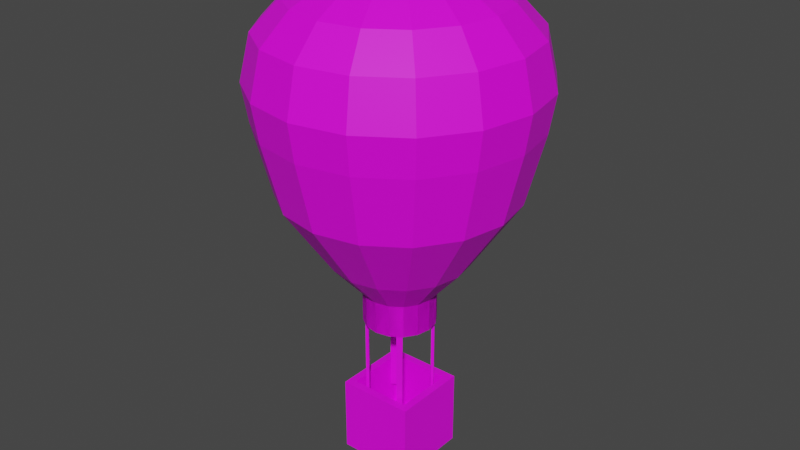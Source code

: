 # Source: mongol.blend  (saved by Blender 3.5.10; exported with 4.5.12 LTS)
import bpy
from mathutils import Matrix  # noqa: F401  (used for matrix-valued properties, if any)

bpy.ops.wm.read_factory_settings(use_empty=True)
scene = bpy.context.scene
scene.name = 'Scene'

# ---- collections
col_collection = bpy.data.collections.new('Collection'); scene.collection.children.link(col_collection)

# ---- images (referenced by path relative to the original .blend; pixels are not part of the script)
import os
ASSET_DIR = os.environ.get("B2B_ASSET_DIR", "")  # directory of the original .blend (textures are referenced by path, not embedded)
HERE = os.path.dirname(os.path.abspath(__file__))  # packed textures are extracted next to this script under _unpacked/

def load_image(name, relpath, width, height, colorspace="sRGB"):
    """Load a texture the original file referenced (path relative to the .blend, or extracted next to this script)."""
    p = next((c for c in (os.path.join(HERE, relpath), os.path.join(ASSET_DIR, relpath)) if relpath and os.path.exists(c)), "")
    if p:
        img = bpy.data.images.load(p, check_existing=True)
        img.name = name
    else:  # same state as the original file: an image datablock whose file is absent (Cycles renders it pink)
        img = bpy.data.images.new(name, width, height)
        img.source = "FILE"
        img.filepath = "//" + (relpath or name)
    img.colorspace_settings.name = colorspace
    return img
img_gradientpalette_png = load_image('gradientPalette.png', 'images/gradientPalette.png', 1024, 1024, 'sRGB')

# ---- materials (node trees are filled in below, after node groups)
mat_material = bpy.data.materials.new('Material')
mat_material.alpha_threshold = 0.0
mat_material.use_transparent_shadow = False
mat_material.roughness = 0.5
mat_material.line_color = (0.0, 0.0, 0.0, 1.0)

# ---- material node trees
mat_material.use_nodes = True; mat_material.node_tree.nodes.clear()
_N = mat_material.node_tree.nodes; _L = mat_material.node_tree.links
n0 = _N.new('ShaderNodeOutputMaterial'); n0.name = 'Material Output'; n0.location = (300, 300)
n1 = _N.new('ShaderNodeBsdfPrincipled'); n1.name = 'Principled BSDF'; n1.location = (10, 300)
n1.distribution = 'GGX'
n1.subsurface_method = 'RANDOM_WALK_SKIN'
n1.inputs[3].default_value = 1.45
n1.inputs[27].default_value = (0.0, 0.0, 0.0, 1.0)
n1.inputs[28].default_value = 1.0
n2 = _N.new('ShaderNodeTexImage'); n2.name = 'Image Texture'; n2.location = (-426, 222)
n2.image = img_gradientpalette_png
_L.new(n1.outputs[0], n0.inputs[0])
_L.new(n2.outputs[0], n1.inputs[0])
n0.is_active_output = True

# ---- world
world_world = bpy.data.worlds.new('World'); scene.world = world_world
world_world.use_nodes = True; world_world.node_tree.nodes.clear()
_N = world_world.node_tree.nodes; _L = world_world.node_tree.links
n0 = _N.new('ShaderNodeOutputWorld'); n0.name = 'World Output'; n0.location = (300, 300)
n1 = _N.new('ShaderNodeBackground'); n1.name = 'Background'; n1.location = (10, 300)
n1.inputs[0].default_value = (0.05088, 0.05088, 0.05088, 1.0)
_L.new(n1.outputs[0], n0.inputs[0])
n0.is_active_output = True
world_world.color = (0.05088, 0.05088, 0.05088)
world_world.use_sun_shadow = False
world_world.sun_shadow_jitter_overblur = 0.0

# ---- meshes
me_cube = bpy.data.meshes.new('Cube')
me_cube.from_pydata([(0.7993, 0.7993, 2.31), (1.0, 1.0, 0.3099), (0.7993, -0.7993, 2.31), (1.0, -1.0, 0.3099), (-0.7993, 0.7993, 2.31), (-1.0, 1.0, 0.3099), (-0.7993, -0.7993, 2.31), (-1.0, -1.0, 0.3099), (1.0, -1.0, 2.31), (-1.0, -1.0, 2.31), (1.0, 1.0, 2.31), (-1.0, 1.0, 2.31), (0.7993, -0.7993, 0.874), (-0.7993, -0.7993, 0.874), (0.7993, 0.7993, 0.874), (-0.7993, 0.7993, 0.874), (0.6571, -0.6571, 4.185), (-0.6571, -0.6571, 4.185), (0.6571, 0.6571, 4.185), (-0.6571, 0.6571, 4.185), (4.062e-08, -0.9293, 4.185), (0.9293, 2.572e-08, 4.185), (-0.9293, -5.552e-08, 4.185), (-4.062e-08, 0.9293, 4.185), (0.0, 0.0, 4.185), (-0.3556, -0.8586, 4.185), (0.8586, -0.3556, 4.185), (-0.8586, 0.3556, 4.185), (0.3556, 0.8586, 4.185), (0.3556, -0.8586, 4.185), (0.8586, 0.3556, 4.185), (-0.8586, -0.3556, 4.185), (-0.3556, 0.8586, 4.185), (0.0, -0.3997, 4.185), (0.0, 0.3997, 4.185), (0.3997, 0.0, 4.185), (-0.3997, 0.0, 4.185), (-0.3997, 0.3997, 4.185), (0.3997, 0.3997, 4.185), (0.3997, -0.3997, 4.185), (-0.3997, -0.3997, 4.185), (-0.3556, -0.8586, 5.038), (-0.6571, -0.6571, 5.038), (0.8586, -0.3556, 5.038), (0.6571, -0.6571, 5.038), (-0.8586, 0.3556, 5.038), (-0.6571, 0.6571, 5.038), (0.3556, 0.8586, 5.038), (0.6571, 0.6571, 5.038), (0.3556, -0.8586, 5.038), (4.062e-08, -0.9293, 5.038), (0.8586, 0.3556, 5.038), (0.9293, 2.572e-08, 5.038), (-0.8586, -0.3556, 5.038), (-0.9293, -5.552e-08, 5.038), (-0.3556, 0.8586, 5.038), (-4.062e-08, 0.9293, 5.038), (0.6756, -1.631, 5.973), (1.248, 1.248, 5.973), (0.6756, 1.631, 5.973), (-1.248, 1.248, 5.973), (-1.631, 0.6756, 5.973), (1.248, -1.248, 5.973), (1.631, -0.6756, 5.973), (-1.248, -1.248, 5.973), (-0.6756, -1.631, 5.973), (-0.3556, -0.8586, 5.038), (-0.6571, -0.6571, 5.038), (0.8586, -0.3556, 5.038), (0.6571, -0.6571, 5.038), (-0.8586, 0.3556, 5.038), (-0.6571, 0.6571, 5.038), (0.3556, 0.8586, 5.038), (0.6571, 0.6571, 5.038), (0.3556, -0.8586, 5.038), (4.062e-08, -0.9293, 5.038), (0.8586, 0.3556, 5.038), (0.9293, 2.572e-08, 5.038), (-0.8586, -0.3556, 5.038), (-0.9293, -5.552e-08, 5.038), (-0.3556, 0.8586, 5.038), (-4.062e-08, 0.9293, 5.038), (1.137, 2.746, 7.745), (1.299e-07, -2.972, 7.745), (1.137, -2.746, 7.745), (2.972, 8.914e-08, 7.745), (2.746, 1.137, 7.745), (-2.972, -1.707e-07, 7.745), (-2.746, -1.137, 7.745), (-1.299e-07, 2.972, 7.745), (-1.137, 2.746, 7.745), (7.717e-08, -1.765, 5.973), (1.631, 0.6756, 5.973), (1.765, 5.1e-08, 5.973), (-1.631, -0.6756, 5.973), (-1.765, -1.033e-07, 5.973), (-0.6756, 1.631, 5.973), (-7.717e-08, 1.765, 5.973), (1.312, -3.167, 9.548), (2.424, 2.424, 9.548), (1.312, 3.167, 9.548), (-2.424, 2.424, 9.548), (-3.167, 1.312, 9.548), (2.424, -2.424, 9.548), (3.167, -1.312, 9.548), (-2.424, -2.424, 9.548), (-1.312, -3.167, 9.548), (2.102, 2.102, 7.745), (-2.746, 1.137, 7.745), (-2.102, 2.102, 7.745), (2.746, -1.137, 7.745), (2.102, -2.102, 7.745), (-1.137, -2.746, 7.745), (-2.102, -2.102, 7.745), (1.513e-07, -3.428, 9.548), (3.167, 1.312, 9.548), (3.428, 1.072e-07, 9.548), (-3.167, -1.312, 9.548), (-3.428, -1.925e-07, 9.548), (-1.312, 3.167, 9.548), (-1.484e-07, 3.428, 9.548), (1.269, 3.064, 11.67), (1.446e-07, -3.317, 11.67), (1.269, -3.064, 11.67), (3.317, 1.011e-07, 11.67), (3.064, 1.269, 11.67), (-3.317, -1.889e-07, 11.67), (-3.064, -1.269, 11.67), (-1.454e-07, 3.317, 11.67), (-1.269, 3.064, 11.67), (-1.372, 3.313, 10.52), (-1.556e-07, 3.585, 10.52), (-3.313, -1.372, 10.52), (-3.585, -2.027e-07, 10.52), (3.313, 1.372, 10.52), (3.585, 1.108e-07, 10.52), (1.372, -3.313, 10.52), (1.578e-07, -3.585, 10.52), (1.372, 3.313, 10.52), (2.535, 2.535, 10.52), (-3.313, 1.372, 10.52), (-2.535, 2.535, 10.52), (3.313, -1.372, 10.52), (2.535, -2.535, 10.52), (-1.372, -3.313, 10.52), (-2.535, -2.535, 10.52), (1.269, -3.064, 11.67), (2.345, 2.345, 11.67), (1.269, 3.064, 11.67), (-2.345, 2.345, 11.67), (-3.064, 1.269, 11.67), (2.345, -2.345, 11.67), (3.064, -1.269, 11.67), (-2.345, -2.345, 11.67), (-1.269, -3.064, 11.67), (2.345, 2.345, 11.67), (-3.064, 1.269, 11.67), (-2.345, 2.345, 11.67), (3.064, -1.269, 11.67), (2.345, -2.345, 11.67), (-1.269, -3.064, 11.67), (-2.345, -2.345, 11.67), (0.9994, 2.413, 12.42), (1.179e-07, -2.612, 12.42), (0.9994, -2.413, 12.42), (2.612, 7.957e-08, 12.42), (2.413, 0.9994, 12.42), (-2.612, -1.487e-07, 12.42), (-2.413, -0.9994, 12.42), (-1.104e-07, 2.612, 12.42), (-0.9994, 2.413, 12.42), (1.446e-07, -3.317, 11.67), (3.064, 1.269, 11.67), (3.317, 1.011e-07, 11.67), (-3.064, -1.269, 11.67), (-3.317, -1.889e-07, 11.67), (-1.269, 3.064, 11.67), (-1.454e-07, 3.317, 11.67), (0.6892, -1.664, 12.88), (1.274, 1.274, 12.88), (0.6892, 1.664, 12.88), (-1.274, 1.274, 12.88), (-1.664, 0.6892, 12.88), (1.274, -1.274, 12.88), (1.664, -0.6892, 12.88), (-1.274, -1.274, 12.88), (-0.6892, -1.664, 12.88), (1.847, 1.847, 12.42), (-2.413, 0.9994, 12.42), (-1.847, 1.847, 12.42), (2.413, -0.9994, 12.42), (1.847, -1.847, 12.42), (-0.9994, -2.413, 12.42), (-1.847, -1.847, 12.42), (0.3538, 0.8542, 13.26), (4.173e-08, -0.9246, 13.26), (0.3538, -0.8542, 13.26), (0.9246, 2.745e-08, 13.26), (0.8542, 0.3538, 13.26), (-0.9246, -5.338e-08, 13.26), (-0.8542, -0.3538, 13.26), (-3.91e-08, 0.9246, 13.26), (-0.3538, 0.8542, 13.26), (8.13e-08, -1.801, 12.88), (1.664, 0.6892, 12.88), (1.801, 4.896e-08, 12.88), (-1.664, -0.6892, 12.88), (-1.801, -1.085e-07, 12.88), (-0.6892, 1.664, 12.88), (-7.616e-08, 1.801, 12.88), (0.6538, 0.6538, 13.26), (-0.8542, 0.3538, 13.26), (-0.6538, 0.6538, 13.26), (0.8542, -0.3538, 13.26), (0.6538, -0.6538, 13.26), (-0.3538, -0.8542, 13.26), (-0.6538, -0.6538, 13.26), (1.318e-09, -0.3976, 13.26), (1.318e-09, 0.3976, 13.26), (1.318e-09, 1.863e-09, 13.26), (0.3976, 1.863e-09, 13.26), (-0.3976, 1.863e-09, 13.26), (-0.3976, 0.3976, 13.26), (0.3976, 0.3976, 13.26), (0.3976, -0.3976, 13.26), (-0.3976, -0.3976, 13.26), (3.107, 1.287, 11.47), (1.287, -3.107, 11.47), (-3.107, -1.287, 11.47), (-1.472e-07, 3.363, 11.47), (-2.378, -2.378, 11.47), (-3.363, -1.913e-07, 11.47), (2.378, -2.378, 11.47), (3.107, -1.287, 11.47), (3.363, 1.027e-07, 11.47), (-3.107, 1.287, 11.47), (-1.287, -3.107, 11.47), (1.468e-07, -3.363, 11.47), (-1.287, 3.107, 11.47), (-2.378, 2.378, 11.47), (2.378, 2.378, 11.47), (1.287, 3.107, 11.47), (2.798, 1.159, 7.968), (1.159, -2.798, 7.968), (-3.029, -1.734e-07, 7.968), (2.142, 2.142, 7.968), (1.159, 2.798, 7.968), (3.029, 9.137e-08, 7.968), (-2.798, 1.159, 7.968), (1.326e-07, -3.029, 7.968), (2.142, -2.142, 7.968), (2.798, -1.159, 7.968), (-2.142, 2.142, 7.968), (-1.322e-07, 3.029, 7.968), (-1.159, 2.798, 7.968), (-1.159, -2.798, 7.968), (-2.798, -1.159, 7.968), (-2.142, -2.142, 7.968), (0.6571, -0.6571, 4.185), (-0.6571, -0.6571, 4.185), (0.6571, 0.6571, 4.185), (-0.6571, 0.6571, 4.185), (4.062e-08, -0.9293, 4.185), (0.9293, 2.572e-08, 4.185), (-0.9293, -5.552e-08, 4.185), (-4.062e-08, 0.9293, 4.185), (-0.3556, -0.8586, 4.185), (0.8586, -0.3556, 4.185), (-0.8586, 0.3556, 4.185), (0.3556, 0.8586, 4.185), (0.3556, -0.8586, 4.185), (0.8586, 0.3556, 4.185), (-0.8586, -0.3556, 4.185), (-0.3556, 0.8586, 4.185), (-0.3556, -0.8586, 5.038), (-0.6571, -0.6571, 5.038), (0.8586, -0.3556, 5.038), (0.6571, -0.6571, 5.038), (-0.8586, 0.3556, 5.038), (-0.6571, 0.6571, 5.038), (0.3556, 0.8586, 5.038), (0.6571, 0.6571, 5.038), (0.3556, -0.8586, 5.038), (4.062e-08, -0.9293, 5.038), (0.8586, 0.3556, 5.038), (0.9293, 2.572e-08, 5.038), (-0.8586, -0.3556, 5.038), (-0.9293, -5.552e-08, 5.038), (-0.3556, 0.8586, 5.038), (-4.062e-08, 0.9293, 5.038)], [], [(4, 6, 13, 15), (3, 8, 9, 7), (7, 9, 11, 5), (5, 1, 3, 7), (1, 10, 8, 3), (5, 11, 10, 1), (2, 6, 9, 8), (0, 2, 8, 10), (6, 4, 11, 9), (4, 0, 10, 11), (14, 15, 13, 12), (6, 2, 12, 13), (0, 4, 15, 14), (2, 0, 14, 12), (40, 25, 17, 31), (39, 29, 20, 33), (38, 35, 24, 34), (37, 36, 22, 27), (34, 24, 36, 37), (23, 34, 37, 32), (32, 37, 27, 19), (30, 21, 35, 38), (18, 30, 38, 28), (28, 38, 34, 23), (26, 16, 29, 39), (21, 26, 39, 35), (35, 39, 33, 24), (33, 20, 25, 40), (24, 33, 40, 36), (36, 40, 31, 22), (50, 49, 74, 75), (53, 42, 67, 78), (48, 47, 72, 73), (51, 48, 73, 76), (46, 45, 70, 71), (49, 44, 69, 74), (44, 43, 68, 69), (47, 56, 81, 72), (42, 41, 66, 67), (56, 55, 80, 81), (45, 54, 79, 70), (54, 53, 78, 79), (43, 52, 77, 68), (52, 51, 76, 77), (41, 50, 75, 66), (55, 46, 71, 80), (17, 25, 41, 42), (28, 23, 56, 47), (16, 26, 43, 44), (29, 16, 44, 49), (19, 27, 45, 46), (30, 18, 48, 51), (18, 28, 47, 48), (31, 17, 42, 53), (20, 29, 49, 50), (32, 19, 46, 55), (25, 20, 50, 41), (21, 30, 51, 52), (26, 21, 52, 43), (22, 31, 53, 54), (27, 22, 54, 45), (23, 32, 55, 56), (81, 80, 96, 97), (70, 79, 95, 61), (79, 78, 94, 95), (68, 77, 93, 63), (77, 76, 92, 93), (66, 75, 91, 65), (80, 71, 60, 96), (75, 74, 57, 91), (78, 67, 64, 94), (73, 72, 59, 58), (76, 73, 58, 92), (71, 70, 61, 60), (74, 69, 62, 57), (69, 68, 63, 62), (72, 81, 97, 59), (67, 66, 65, 64), (65, 91, 83, 112), (91, 57, 84, 83), (96, 60, 109, 90), (93, 92, 86, 85), (94, 64, 113, 88), (95, 94, 88, 87), (92, 58, 107, 86), (64, 65, 112, 113), (97, 96, 90, 89), (57, 62, 111, 84), (62, 63, 110, 111), (59, 97, 89, 82), (60, 61, 108, 109), (61, 95, 87, 108), (58, 59, 82, 107), (63, 93, 85, 110), (244, 256, 117, 118), (242, 245, 99, 115), (247, 242, 115, 116), (243, 250, 103, 98), (249, 243, 98, 114), (246, 253, 120, 100), (248, 244, 118, 102), (245, 246, 100, 99), (251, 247, 116, 104), (252, 248, 102, 101), (255, 249, 114, 106), (250, 251, 104, 103), (254, 252, 101, 119), (253, 254, 119, 120), (257, 255, 106, 105), (256, 257, 105, 117), (116, 115, 134, 135), (104, 116, 135, 142), (118, 117, 132, 133), (106, 114, 137, 144), (119, 101, 141, 130), (105, 106, 144, 145), (120, 119, 130, 131), (117, 105, 145, 132), (103, 104, 142, 143), (115, 99, 139, 134), (101, 102, 140, 141), (98, 103, 143, 136), (99, 100, 138, 139), (100, 120, 131, 138), (114, 98, 136, 137), (102, 118, 133, 140), (228, 230, 161, 127), (237, 227, 123, 122), (226, 240, 155, 125), (234, 226, 125, 124), (227, 232, 159, 123), (231, 228, 127, 126), (241, 229, 128, 121), (229, 238, 129, 128), (230, 236, 160, 161), (235, 231, 126, 156), (232, 233, 158, 159), (233, 234, 124, 158), (239, 235, 156, 157), (236, 237, 122, 160), (238, 239, 157, 129), (240, 241, 121, 155), (124, 125, 172, 173), (121, 128, 177, 148), (122, 123, 146, 171), (156, 126, 175, 150), (155, 121, 148, 147), (158, 124, 173, 152), (160, 122, 171, 154), (157, 156, 150, 149), (129, 157, 149, 176), (159, 158, 152, 151), (127, 161, 153, 174), (128, 129, 176, 177), (161, 160, 154, 153), (125, 155, 147, 172), (126, 127, 174, 175), (123, 159, 151, 146), (152, 173, 165, 190), (173, 172, 166, 165), (154, 171, 163, 192), (175, 174, 168, 167), (176, 149, 189, 170), (153, 154, 192, 193), (177, 176, 170, 169), (174, 153, 193, 168), (151, 152, 190, 191), (172, 147, 187, 166), (149, 150, 188, 189), (146, 151, 191, 164), (147, 148, 162, 187), (148, 177, 169, 162), (150, 175, 167, 188), (171, 146, 164, 163), (169, 170, 208, 209), (193, 192, 186, 185), (168, 193, 185, 206), (167, 168, 206, 207), (166, 187, 179, 204), (165, 166, 204, 205), (164, 191, 183, 178), (163, 164, 178, 203), (162, 169, 209, 180), (188, 167, 207, 182), (187, 162, 180, 179), (190, 165, 205, 184), (189, 188, 182, 181), (192, 163, 203, 186), (191, 190, 184, 183), (170, 189, 181, 208), (179, 180, 194, 210), (180, 209, 201, 194), (182, 207, 199, 211), (203, 178, 196, 195), (184, 205, 197, 213), (205, 204, 198, 197), (186, 203, 195, 215), (207, 206, 200, 199), (208, 181, 212, 202), (185, 186, 215, 216), (209, 208, 202, 201), (206, 185, 216, 200), (183, 184, 213, 214), (204, 179, 210, 198), (181, 182, 211, 212), (178, 183, 214, 196), (225, 200, 216, 215), (224, 217, 195, 196), (223, 218, 219, 220), (222, 211, 199, 221), (218, 222, 221, 219), (201, 202, 222, 218), (202, 212, 211, 222), (198, 223, 220, 197), (210, 194, 223, 198), (194, 201, 218, 223), (213, 224, 196, 214), (197, 220, 224, 213), (220, 219, 217, 224), (217, 225, 215, 195), (219, 221, 225, 217), (221, 199, 200, 225), (139, 138, 241, 240), (130, 141, 239, 238), (144, 137, 237, 236), (141, 140, 235, 239), (142, 135, 234, 233), (143, 142, 233, 232), (140, 133, 231, 235), (145, 144, 236, 230), (131, 130, 238, 229), (138, 131, 229, 241), (133, 132, 228, 231), (136, 143, 232, 227), (135, 134, 226, 234), (134, 139, 240, 226), (137, 136, 227, 237), (132, 145, 230, 228), (88, 113, 257, 256), (113, 112, 255, 257), (89, 90, 254, 253), (90, 109, 252, 254), (111, 110, 251, 250), (112, 83, 249, 255), (109, 108, 248, 252), (110, 85, 247, 251), (107, 82, 246, 245), (108, 87, 244, 248), (82, 89, 253, 246), (83, 84, 243, 249), (84, 111, 250, 243), (85, 86, 242, 247), (86, 107, 245, 242), (87, 88, 256, 244), (259, 266, 274, 275), (269, 265, 289, 280), (258, 267, 276, 277), (270, 258, 277, 282), (261, 268, 278, 279), (271, 260, 281, 284), (260, 269, 280, 281), (272, 259, 275, 286), (262, 270, 282, 283), (273, 261, 279, 288), (266, 262, 283, 274), (263, 271, 284, 285), (267, 263, 285, 276), (264, 272, 286, 287), (268, 264, 287, 278), (265, 273, 288, 289)])
_uv = me_cube.uv_layers.new(name='UVMap')
_uv.uv.foreach_set('vector', [0.7036, 0.4503, 0.7036, 0.4652, 0.7036, 0.4652, 0.7036, 0.4503, 0.6681, 0.4671, 0.6868, 0.4671, 0.6868, 0.4858, 0.6681, 0.4858, 0.6681, 0.411, 0.6868, 0.411, 0.6868, 0.4297, 0.6681, 0.4297, 0.6494, 0.4484, 0.6681, 0.4484, 0.6681, 0.4671, 0.6494, 0.4671, 0.6681, 0.4484, 0.6868, 0.4484, 0.6868, 0.4671, 0.6681, 0.4671, 0.6681, 0.4297, 0.6868, 0.4297, 0.6868, 0.4484, 0.6681, 0.4484, 0.6886, 0.4652, 0.7036, 0.4652, 0.7055, 0.4671, 0.6868, 0.4671, 0.6886, 0.4503, 0.6886, 0.4652, 0.6868, 0.4671, 0.6868, 0.4484, 0.7036, 0.4652, 0.7036, 0.4503, 0.7055, 0.4484, 0.7055, 0.4671, 0.7036, 0.4503, 0.6886, 0.4503, 0.6868, 0.4484, 0.7055, 0.4484, 0.6886, 0.4503, 0.7036, 0.4503, 0.7036, 0.4652, 0.6886, 0.4652, 0.7036, 0.4652, 0.6886, 0.4652, 0.6886, 0.4652, 0.7036, 0.4652, 0.6886, 0.4503, 0.7036, 0.4503, 0.7036, 0.4503, 0.6886, 0.4503, 0.6886, 0.4652, 0.6886, 0.4503, 0.6886, 0.4503, 0.6886, 0.4652, 0.6999, 0.4615, 0.6999, 0.4652, 0.7036, 0.4652, 0.7036, 0.4615, 0.6924, 0.4615, 0.6924, 0.4652, 0.6961, 0.4652, 0.6961, 0.4615, 0.6924, 0.454, 0.6924, 0.4577, 0.6961, 0.4577, 0.6961, 0.454, 0.6999, 0.454, 0.6999, 0.4577, 0.7036, 0.4577, 0.7036, 0.454, 0.6961, 0.454, 0.6961, 0.4577, 0.6999, 0.4577, 0.6999, 0.454, 0.6961, 0.4503, 0.6961, 0.454, 0.6999, 0.454, 0.6999, 0.4503, 0.6999, 0.4503, 0.6999, 0.454, 0.7036, 0.454, 0.7036, 0.4503, 0.6886, 0.454, 0.6886, 0.4577, 0.6924, 0.4577, 0.6924, 0.454, 0.6886, 0.4503, 0.6886, 0.454, 0.6924, 0.454, 0.6924, 0.4503, 0.6924, 0.4503, 0.6924, 0.454, 0.6961, 0.454, 0.6961, 0.4503, 0.6886, 0.4615, 0.6886, 0.4652, 0.6924, 0.4652, 0.6924, 0.4615, 0.6886, 0.4577, 0.6886, 0.4615, 0.6924, 0.4615, 0.6924, 0.4577, 0.6924, 0.4577, 0.6924, 0.4615, 0.6961, 0.4615, 0.6961, 0.4577, 0.6961, 0.4615, 0.6961, 0.4652, 0.6999, 0.4652, 0.6999, 0.4615, 0.6961, 0.4577, 0.6961, 0.4615, 0.6999, 0.4615, 0.6999, 0.4577, 0.6999, 0.4577, 0.6999, 0.4615, 0.7036, 0.4615, 0.7036, 0.4577, 0.6961, 0.4652, 0.6924, 0.4652, 0.6924, 0.4652, 0.6961, 0.4652, 0.0294, 0.9421, 0.0294, 0.9459, 0.0294, 0.9459, 0.0294, 0.9421, 0.6886, 0.4503, 0.6924, 0.4503, 0.6924, 0.4503, 0.6886, 0.4503, 0.05316, 0.9637, 0.05316, 0.9599, 0.05316, 0.9599, 0.05316, 0.9637, 0.7036, 0.4503, 0.7036, 0.454, 0.7036, 0.454, 0.7036, 0.4503, 0.03432, 0.9394, 0.03058, 0.9394, 0.03058, 0.9394, 0.03432, 0.9394, 0.6886, 0.4652, 0.6886, 0.4615, 0.6886, 0.4615, 0.6886, 0.4652, 0.06012, 0.9406, 0.06386, 0.9406, 0.06386, 0.9406, 0.06012, 0.9406, 0.7036, 0.4652, 0.6999, 0.4652, 0.6999, 0.4652, 0.7036, 0.4652, 0.6961, 0.4503, 0.6999, 0.4503, 0.6999, 0.4503, 0.6961, 0.4503, 0.01327, 0.9185, 0.01327, 0.9223, 0.01327, 0.9223, 0.01327, 0.9185, 0.7036, 0.4577, 0.7036, 0.4615, 0.7036, 0.4615, 0.7036, 0.4577, 0.01123, 0.9518, 0.01123, 0.9481, 0.01123, 0.9481, 0.01123, 0.9518, 0.6886, 0.4577, 0.6886, 0.454, 0.6886, 0.454, 0.6886, 0.4577, 0.06115, 0.933, 0.05741, 0.933, 0.05741, 0.933, 0.06115, 0.933, 0.04179, 0.9438, 0.04553, 0.9438, 0.04553, 0.9438, 0.04179, 0.9438, 0.4359, 0.7265, 0.4321, 0.7265, 0.4321, 0.7265, 0.4359, 0.7265, 0.06012, 0.9406, 0.06386, 0.9406, 0.06386, 0.9406, 0.06012, 0.9406, 0.4209, 0.7265, 0.4209, 0.7228, 0.4209, 0.7228, 0.4209, 0.7265, 0.03432, 0.9394, 0.03058, 0.9394, 0.03058, 0.9394, 0.03432, 0.9394, 0.4359, 0.7116, 0.4359, 0.7153, 0.4359, 0.7153, 0.4359, 0.7116, 0.05316, 0.9637, 0.05316, 0.9599, 0.05316, 0.9599, 0.05316, 0.9637, 0.4209, 0.7116, 0.4246, 0.7116, 0.4246, 0.7116, 0.4209, 0.7116, 0.0294, 0.9421, 0.0294, 0.9459, 0.0294, 0.9459, 0.0294, 0.9421, 0.4284, 0.7265, 0.4246, 0.7265, 0.4246, 0.7265, 0.4284, 0.7265, 0.04179, 0.9438, 0.04553, 0.9438, 0.04553, 0.9438, 0.04179, 0.9438, 0.06115, 0.933, 0.05741, 0.933, 0.05741, 0.933, 0.06115, 0.933, 0.4209, 0.719, 0.4209, 0.7153, 0.4209, 0.7153, 0.4209, 0.719, 0.01123, 0.9518, 0.01123, 0.9481, 0.01123, 0.9481, 0.01123, 0.9518, 0.4359, 0.719, 0.4359, 0.7228, 0.4359, 0.7228, 0.4359, 0.719, 0.01327, 0.9185, 0.01327, 0.9223, 0.01327, 0.9223, 0.01327, 0.9185, 0.4284, 0.7116, 0.4321, 0.7116, 0.4321, 0.7116, 0.4284, 0.7116, 0.4284, 0.7116, 0.4321, 0.7116, 0.4321, 0.7116, 0.4284, 0.7116, 0.01327, 0.9185, 0.01327, 0.9223, 0.01327, 0.9223, 0.01327, 0.9185, 0.4359, 0.719, 0.4359, 0.7228, 0.4359, 0.7228, 0.4359, 0.719, 0.01123, 0.9518, 0.01123, 0.9481, 0.01123, 0.9481, 0.01123, 0.9518, 0.4209, 0.719, 0.4209, 0.7153, 0.4209, 0.7153, 0.4209, 0.719, 0.06115, 0.933, 0.05741, 0.933, 0.05741, 0.933, 0.06115, 0.933, 0.04179, 0.9438, 0.04553, 0.9438, 0.04553, 0.9438, 0.04179, 0.9438, 0.4284, 0.7265, 0.4246, 0.7265, 0.4246, 0.7265, 0.4284, 0.7265, 0.0294, 0.9421, 0.0294, 0.9459, 0.0294, 0.9459, 0.0294, 0.9421, 0.4209, 0.7116, 0.4246, 0.7116, 0.4246, 0.7116, 0.4209, 0.7116, 0.05316, 0.9637, 0.05316, 0.9599, 0.05316, 0.9599, 0.05316, 0.9637, 0.4359, 0.7116, 0.4359, 0.7153, 0.4359, 0.7153, 0.4359, 0.7116, 0.03432, 0.9394, 0.03058, 0.9394, 0.03058, 0.9394, 0.03432, 0.9394, 0.4209, 0.7265, 0.4209, 0.7228, 0.4209, 0.7228, 0.4209, 0.7265, 0.06012, 0.9406, 0.06386, 0.9406, 0.06386, 0.9406, 0.06012, 0.9406, 0.4359, 0.7265, 0.4321, 0.7265, 0.4321, 0.7265, 0.4359, 0.7265, 0.06115, 0.933, 0.05741, 0.933, 0.05741, 0.933, 0.06115, 0.933, 0.4284, 0.7265, 0.4246, 0.7265, 0.4246, 0.7265, 0.4284, 0.7265, 0.04179, 0.9438, 0.04553, 0.9438, 0.04553, 0.9438, 0.04179, 0.9438, 0.4209, 0.719, 0.4209, 0.7153, 0.4209, 0.7153, 0.4209, 0.719, 0.0294, 0.9421, 0.0294, 0.9459, 0.0294, 0.9459, 0.0294, 0.9421, 0.4359, 0.719, 0.4359, 0.7228, 0.4359, 0.7228, 0.4359, 0.719, 0.05316, 0.9637, 0.05316, 0.9599, 0.05316, 0.9599, 0.05316, 0.9637, 0.4359, 0.7265, 0.4321, 0.7265, 0.4321, 0.7265, 0.4359, 0.7265, 0.4284, 0.7116, 0.4321, 0.7116, 0.4321, 0.7116, 0.4284, 0.7116, 0.03432, 0.9394, 0.03058, 0.9394, 0.03058, 0.9394, 0.03432, 0.9394, 0.4209, 0.7265, 0.4209, 0.7228, 0.4209, 0.7228, 0.4209, 0.7265, 0.06012, 0.9406, 0.06386, 0.9406, 0.06386, 0.9406, 0.06012, 0.9406, 0.4359, 0.7116, 0.4359, 0.7153, 0.4359, 0.7153, 0.4359, 0.7116, 0.01327, 0.9185, 0.01327, 0.9223, 0.01327, 0.9223, 0.01327, 0.9185, 0.4209, 0.7116, 0.4246, 0.7116, 0.4246, 0.7116, 0.4209, 0.7116, 0.01123, 0.9518, 0.01123, 0.9481, 0.01123, 0.9481, 0.01123, 0.9518, 0.3976, 0.8581, 0.3976, 0.8581, 0.3976, 0.8581, 0.3976, 0.8581, 0.3976, 0.8581, 0.3976, 0.8581, 0.3976, 0.8581, 0.3976, 0.8581, 0.3976, 0.8581, 0.3976, 0.8581, 0.3976, 0.8581, 0.3976, 0.8581, 0.3976, 0.8581, 0.3976, 0.8581, 0.3976, 0.8581, 0.3976, 0.8581, 0.3976, 0.8581, 0.3976, 0.8581, 0.3976, 0.8581, 0.3976, 0.8581, 0.3976, 0.8581, 0.3976, 0.8581, 0.3976, 0.8581, 0.3976, 0.8581, 0.3976, 0.8581, 0.3976, 0.8581, 0.3976, 0.8581, 0.3976, 0.8581, 0.3976, 0.8581, 0.3976, 0.8581, 0.3976, 0.8581, 0.3976, 0.8581, 0.3976, 0.8581, 0.3976, 0.8581, 0.3976, 0.8581, 0.3976, 0.8581, 0.3976, 0.8581, 0.3976, 0.8581, 0.3976, 0.8581, 0.3976, 0.8581, 0.3976, 0.8581, 0.3976, 0.8581, 0.3976, 0.8581, 0.3976, 0.8581, 0.3976, 0.8581, 0.3976, 0.8581, 0.3976, 0.8581, 0.3976, 0.8581, 0.3976, 0.8581, 0.3976, 0.8581, 0.3976, 0.8581, 0.3976, 0.8581, 0.3976, 0.8581, 0.3976, 0.8581, 0.3976, 0.8581, 0.3976, 0.8581, 0.3976, 0.8581, 0.3976, 0.8581, 0.3976, 0.8581, 0.3976, 0.8581, 0.3976, 0.8581, 0.3976, 0.8581, 0.3976, 0.8581, 0.3976, 0.8581, 0.3976, 0.8581, 0.3976, 0.8581, 0.3976, 0.8581, 0.3976, 0.8581, 0.3976, 0.8581, 0.3976, 0.8581, 0.3976, 0.8581, 0.3976, 0.8581, 0.3976, 0.8581, 0.3976, 0.8581, 0.3976, 0.8581, 0.3976, 0.8581, 0.3976, 0.8581, 0.3976, 0.8581, 0.3976, 0.8581, 0.3976, 0.8581, 0.3976, 0.8581, 0.3976, 0.8581, 0.3976, 0.8581, 0.3976, 0.8581, 0.3976, 0.8581, 0.3976, 0.8581, 0.3976, 0.8581, 0.3976, 0.8581, 0.3976, 0.8581, 0.3976, 0.8581, 0.3976, 0.8581, 0.3976, 0.8581, 0.3976, 0.8581, 0.3976, 0.8581, 0.3976, 0.8581, 0.3976, 0.8581, 0.3976, 0.8581, 0.3976, 0.8581, 0.3976, 0.8581, 0.3976, 0.8581, 0.3976, 0.8581, 0.3976, 0.8581, 0.3976, 0.8581, 0.3976, 0.8581, 0.3976, 0.8581, 0.3976, 0.8581, 0.3976, 0.8581, 0.3976, 0.8581, 0.3976, 0.8581, 0.3976, 0.8581, 0.3976, 0.8581, 0.3976, 0.8581, 0.3976, 0.8581, 0.3976, 0.8581, 0.3976, 0.8581, 0.3976, 0.8581, 0.3976, 0.8581, 0.3976, 0.8581, 0.3976, 0.8581, 0.3976, 0.8581, 0.3976, 0.8581, 0.3976, 0.8581, 0.3976, 0.8581, 0.3976, 0.8581, 0.3976, 0.8581, 0.3976, 0.8581, 0.3976, 0.8581, 0.3976, 0.8581, 0.04432, 0.5432, 0.04432, 0.5432, 0.04432, 0.5432, 0.04432, 0.5432, 0.04432, 0.5432, 0.04432, 0.5432, 0.04432, 0.5432, 0.04432, 0.5432, 0.04432, 0.5432, 0.04432, 0.5432, 0.04432, 0.5432, 0.04432, 0.5432, 0.04432, 0.5432, 0.04432, 0.5432, 0.04432, 0.5432, 0.04432, 0.5432, 0.04432, 0.5432, 0.04432, 0.5432, 0.04432, 0.5432, 0.04432, 0.5432, 0.04432, 0.5432, 0.04432, 0.5432, 0.04432, 0.5432, 0.04432, 0.5432, 0.04432, 0.5432, 0.04432, 0.5432, 0.04432, 0.5432, 0.04432, 0.5432, 0.04432, 0.5432, 0.04432, 0.5432, 0.04432, 0.5432, 0.04432, 0.5432, 0.04432, 0.5432, 0.04432, 0.5432, 0.04432, 0.5432, 0.04432, 0.5432, 0.04432, 0.5432, 0.04432, 0.5432, 0.04432, 0.5432, 0.04432, 0.5432, 0.04432, 0.5432, 0.04432, 0.5432, 0.04432, 0.5432, 0.04432, 0.5432, 0.04432, 0.5432, 0.04432, 0.5432, 0.04432, 0.5432, 0.04432, 0.5432, 0.04432, 0.5432, 0.04432, 0.5432, 0.04432, 0.5432, 0.04432, 0.5432, 0.04432, 0.5432, 0.04432, 0.5432, 0.04432, 0.5432, 0.04432, 0.5432, 0.04432, 0.5432, 0.04432, 0.5432, 0.04432, 0.5432, 0.04432, 0.5432, 0.04432, 0.5432, 0.04432, 0.5432, 0.04432, 0.5432, 0.04432, 0.5432, 0.6886, 0.4577, 0.6886, 0.454, 0.6886, 0.454, 0.6886, 0.4577, 0.06012, 0.9406, 0.06386, 0.9406, 0.06386, 0.9406, 0.06012, 0.9406, 0.6961, 0.4652, 0.6924, 0.4652, 0.6924, 0.4652, 0.6961, 0.4652, 0.01327, 0.9185, 0.01327, 0.9223, 0.01327, 0.9223, 0.01327, 0.9185, 0.6886, 0.4503, 0.6924, 0.4503, 0.6924, 0.4503, 0.6886, 0.4503, 0.01123, 0.9518, 0.01123, 0.9481, 0.01123, 0.9481, 0.01123, 0.9518, 0.06115, 0.933, 0.05741, 0.933, 0.05741, 0.933, 0.06115, 0.933, 0.7036, 0.4503, 0.7036, 0.454, 0.7036, 0.454, 0.7036, 0.4503, 0.04179, 0.9438, 0.04553, 0.9438, 0.04553, 0.9438, 0.04179, 0.9438, 0.6886, 0.4652, 0.6886, 0.4615, 0.6886, 0.4615, 0.6886, 0.4652, 0.0294, 0.9421, 0.0294, 0.9459, 0.0294, 0.9459, 0.0294, 0.9421, 0.6961, 0.4503, 0.6999, 0.4503, 0.6999, 0.4503, 0.6961, 0.4503, 0.7036, 0.4652, 0.6999, 0.4652, 0.6999, 0.4652, 0.7036, 0.4652, 0.05316, 0.9637, 0.05316, 0.9599, 0.05316, 0.9599, 0.05316, 0.9637, 0.7036, 0.4577, 0.7036, 0.4615, 0.7036, 0.4615, 0.7036, 0.4577, 0.03432, 0.9394, 0.03058, 0.9394, 0.03058, 0.9394, 0.03432, 0.9394, 0.01123, 0.9518, 0.01123, 0.9481, 0.01123, 0.9481, 0.01123, 0.9518, 0.4209, 0.719, 0.4209, 0.7153, 0.4209, 0.7153, 0.4209, 0.719, 0.06115, 0.933, 0.05741, 0.933, 0.05741, 0.933, 0.06115, 0.933, 0.4359, 0.719, 0.4359, 0.7228, 0.4359, 0.7228, 0.4359, 0.719, 0.04179, 0.9438, 0.04553, 0.9438, 0.04553, 0.9438, 0.04179, 0.9438, 0.4359, 0.7265, 0.4321, 0.7265, 0.4321, 0.7265, 0.4359, 0.7265, 0.4284, 0.7116, 0.4321, 0.7116, 0.4321, 0.7116, 0.4284, 0.7116, 0.0294, 0.9421, 0.0294, 0.9459, 0.0294, 0.9459, 0.0294, 0.9421, 0.4209, 0.7265, 0.4209, 0.7228, 0.4209, 0.7228, 0.4209, 0.7265, 0.05316, 0.9637, 0.05316, 0.9599, 0.05316, 0.9599, 0.05316, 0.9637, 0.4359, 0.7116, 0.4359, 0.7153, 0.4359, 0.7153, 0.4359, 0.7116, 0.03432, 0.9394, 0.03058, 0.9394, 0.03058, 0.9394, 0.03432, 0.9394, 0.4209, 0.7116, 0.4246, 0.7116, 0.4246, 0.7116, 0.4209, 0.7116, 0.06012, 0.9406, 0.06386, 0.9406, 0.06386, 0.9406, 0.06012, 0.9406, 0.01327, 0.9185, 0.01327, 0.9223, 0.01327, 0.9223, 0.01327, 0.9185, 0.4284, 0.7265, 0.4246, 0.7265, 0.4246, 0.7265, 0.4284, 0.7265, 0.4284, 0.7116, 0.4321, 0.7116, 0.4321, 0.7116, 0.4284, 0.7116, 0.4359, 0.7265, 0.4321, 0.7265, 0.4321, 0.7265, 0.4359, 0.7265, 0.0294, 0.9421, 0.0294, 0.9459, 0.0294, 0.9459, 0.0294, 0.9421, 0.4359, 0.719, 0.4359, 0.7228, 0.4359, 0.7228, 0.4359, 0.719, 0.05316, 0.9637, 0.05316, 0.9599, 0.05316, 0.9599, 0.05316, 0.9637, 0.4209, 0.719, 0.4209, 0.7153, 0.4209, 0.7153, 0.4209, 0.719, 0.03432, 0.9394, 0.03058, 0.9394, 0.03058, 0.9394, 0.03432, 0.9394, 0.4284, 0.7265, 0.4246, 0.7265, 0.4246, 0.7265, 0.4284, 0.7265, 0.06012, 0.9406, 0.06386, 0.9406, 0.06386, 0.9406, 0.06012, 0.9406, 0.01327, 0.9185, 0.01327, 0.9223, 0.01327, 0.9223, 0.01327, 0.9185, 0.4209, 0.7116, 0.4246, 0.7116, 0.4246, 0.7116, 0.4209, 0.7116, 0.01123, 0.9518, 0.01123, 0.9481, 0.01123, 0.9481, 0.01123, 0.9518, 0.4359, 0.7116, 0.4359, 0.7153, 0.4359, 0.7153, 0.4359, 0.7116, 0.06115, 0.933, 0.05741, 0.933, 0.05741, 0.933, 0.06115, 0.933, 0.4209, 0.7265, 0.4209, 0.7228, 0.4209, 0.7228, 0.4209, 0.7265, 0.04179, 0.9438, 0.04553, 0.9438, 0.04553, 0.9438, 0.04179, 0.9438, 0.4209, 0.7116, 0.4246, 0.7116, 0.4246, 0.7116, 0.4209, 0.7116, 0.06012, 0.9406, 0.06386, 0.9406, 0.06386, 0.9406, 0.06012, 0.9406, 0.01327, 0.9185, 0.01327, 0.9223, 0.01327, 0.9223, 0.01327, 0.9185, 0.4284, 0.7265, 0.4246, 0.7265, 0.4246, 0.7265, 0.4284, 0.7265, 0.01123, 0.9518, 0.01123, 0.9481, 0.01123, 0.9481, 0.01123, 0.9518, 0.4209, 0.719, 0.4209, 0.7153, 0.4209, 0.7153, 0.4209, 0.719, 0.06115, 0.933, 0.05741, 0.933, 0.05741, 0.933, 0.06115, 0.933, 0.4359, 0.719, 0.4359, 0.7228, 0.4359, 0.7228, 0.4359, 0.719, 0.04179, 0.9438, 0.04553, 0.9438, 0.04553, 0.9438, 0.04179, 0.9438, 0.4359, 0.7265, 0.4321, 0.7265, 0.4321, 0.7265, 0.4359, 0.7265, 0.4284, 0.7116, 0.4321, 0.7116, 0.4321, 0.7116, 0.4284, 0.7116, 0.0294, 0.9421, 0.0294, 0.9459, 0.0294, 0.9459, 0.0294, 0.9421, 0.4209, 0.7265, 0.4209, 0.7228, 0.4209, 0.7228, 0.4209, 0.7265, 0.05316, 0.9637, 0.05316, 0.9599, 0.05316, 0.9599, 0.05316, 0.9637, 0.4359, 0.7116, 0.4359, 0.7153, 0.4359, 0.7153, 0.4359, 0.7116, 0.03432, 0.9394, 0.03058, 0.9394, 0.03058, 0.9394, 0.03432, 0.9394, 0.6999, 0.4615, 0.7036, 0.4615, 0.7036, 0.4652, 0.6999, 0.4652, 0.6924, 0.4615, 0.6961, 0.4615, 0.6961, 0.4652, 0.6924, 0.4652, 0.6924, 0.454, 0.6961, 0.454, 0.6961, 0.4577, 0.6924, 0.4577, 0.6999, 0.454, 0.7036, 0.454, 0.7036, 0.4577, 0.6999, 0.4577, 0.6961, 0.454, 0.6999, 0.454, 0.6999, 0.4577, 0.6961, 0.4577, 0.6961, 0.4503, 0.6999, 0.4503, 0.6999, 0.454, 0.6961, 0.454, 0.6999, 0.4503, 0.7036, 0.4503, 0.7036, 0.454, 0.6999, 0.454, 0.6886, 0.454, 0.6924, 0.454, 0.6924, 0.4577, 0.6886, 0.4577, 0.6886, 0.4503, 0.6924, 0.4503, 0.6924, 0.454, 0.6886, 0.454, 0.6924, 0.4503, 0.6961, 0.4503, 0.6961, 0.454, 0.6924, 0.454, 0.6886, 0.4615, 0.6924, 0.4615, 0.6924, 0.4652, 0.6886, 0.4652, 0.6886, 0.4577, 0.6924, 0.4577, 0.6924, 0.4615, 0.6886, 0.4615, 0.6924, 0.4577, 0.6961, 0.4577, 0.6961, 0.4615, 0.6924, 0.4615, 0.6961, 0.4615, 0.6999, 0.4615, 0.6999, 0.4652, 0.6961, 0.4652, 0.6961, 0.4577, 0.6999, 0.4577, 0.6999, 0.4615, 0.6961, 0.4615, 0.6999, 0.4577, 0.7036, 0.4577, 0.7036, 0.4615, 0.6999, 0.4615, 0.3976, 0.8581, 0.3976, 0.8581, 0.3976, 0.8581, 0.3976, 0.8581, 0.3976, 0.8581, 0.3976, 0.8581, 0.3976, 0.8581, 0.3976, 0.8581, 0.3976, 0.8581, 0.3976, 0.8581, 0.3976, 0.8581, 0.3976, 0.8581, 0.3976, 0.8581, 0.3976, 0.8581, 0.3976, 0.8581, 0.3976, 0.8581, 0.3976, 0.8581, 0.3976, 0.8581, 0.3976, 0.8581, 0.3976, 0.8581, 0.3976, 0.8581, 0.3976, 0.8581, 0.3976, 0.8581, 0.3976, 0.8581, 0.3976, 0.8581, 0.3976, 0.8581, 0.3976, 0.8581, 0.3976, 0.8581, 0.3976, 0.8581, 0.3976, 0.8581, 0.3976, 0.8581, 0.3976, 0.8581, 0.3976, 0.8581, 0.3976, 0.8581, 0.3976, 0.8581, 0.3976, 0.8581, 0.3976, 0.8581, 0.3976, 0.8581, 0.3976, 0.8581, 0.3976, 0.8581, 0.3976, 0.8581, 0.3976, 0.8581, 0.3976, 0.8581, 0.3976, 0.8581, 0.3976, 0.8581, 0.3976, 0.8581, 0.3976, 0.8581, 0.3976, 0.8581, 0.3976, 0.8581, 0.3976, 0.8581, 0.3976, 0.8581, 0.3976, 0.8581, 0.3976, 0.8581, 0.3976, 0.8581, 0.3976, 0.8581, 0.3976, 0.8581, 0.3976, 0.8581, 0.3976, 0.8581, 0.3976, 0.8581, 0.3976, 0.8581, 0.3976, 0.8581, 0.3976, 0.8581, 0.3976, 0.8581, 0.3976, 0.8581, 0.04432, 0.5432, 0.04432, 0.5432, 0.04432, 0.5432, 0.04432, 0.5432, 0.04432, 0.5432, 0.04432, 0.5432, 0.04432, 0.5432, 0.04432, 0.5432, 0.04432, 0.5432, 0.04432, 0.5432, 0.04432, 0.5432, 0.04432, 0.5432, 0.04432, 0.5432, 0.04432, 0.5432, 0.04432, 0.5432, 0.04432, 0.5432, 0.04432, 0.5432, 0.04432, 0.5432, 0.04432, 0.5432, 0.04432, 0.5432, 0.04432, 0.5432, 0.04432, 0.5432, 0.04432, 0.5432, 0.04432, 0.5432, 0.04432, 0.5432, 0.04432, 0.5432, 0.04432, 0.5432, 0.04432, 0.5432, 0.04432, 0.5432, 0.04432, 0.5432, 0.04432, 0.5432, 0.04432, 0.5432, 0.04432, 0.5432, 0.04432, 0.5432, 0.04432, 0.5432, 0.04432, 0.5432, 0.04432, 0.5432, 0.04432, 0.5432, 0.04432, 0.5432, 0.04432, 0.5432, 0.04432, 0.5432, 0.04432, 0.5432, 0.04432, 0.5432, 0.04432, 0.5432, 0.04432, 0.5432, 0.04432, 0.5432, 0.04432, 0.5432, 0.04432, 0.5432, 0.04432, 0.5432, 0.04432, 0.5432, 0.04432, 0.5432, 0.04432, 0.5432, 0.04432, 0.5432, 0.04432, 0.5432, 0.04432, 0.5432, 0.04432, 0.5432, 0.04432, 0.5432, 0.04432, 0.5432, 0.04432, 0.5432, 0.04432, 0.5432, 0.04432, 0.5432, 0.04432, 0.5432, 0.04432, 0.5432, 0.04432, 0.5432, 0.4359, 0.7265, 0.4321, 0.7265, 0.4321, 0.7265, 0.4359, 0.7265, 0.06012, 0.9406, 0.06386, 0.9406, 0.06386, 0.9406, 0.06012, 0.9406, 0.4209, 0.7265, 0.4209, 0.7228, 0.4209, 0.7228, 0.4209, 0.7265, 0.03432, 0.9394, 0.03058, 0.9394, 0.03058, 0.9394, 0.03432, 0.9394, 0.4359, 0.7116, 0.4359, 0.7153, 0.4359, 0.7153, 0.4359, 0.7116, 0.05316, 0.9637, 0.05316, 0.9599, 0.05316, 0.9599, 0.05316, 0.9637, 0.4209, 0.7116, 0.4246, 0.7116, 0.4246, 0.7116, 0.4209, 0.7116, 0.0294, 0.9421, 0.0294, 0.9459, 0.0294, 0.9459, 0.0294, 0.9421, 0.4284, 0.7265, 0.4246, 0.7265, 0.4246, 0.7265, 0.4284, 0.7265, 0.04179, 0.9438, 0.04553, 0.9438, 0.04553, 0.9438, 0.04179, 0.9438, 0.06115, 0.933, 0.05741, 0.933, 0.05741, 0.933, 0.06115, 0.933, 0.4209, 0.719, 0.4209, 0.7153, 0.4209, 0.7153, 0.4209, 0.719, 0.01123, 0.9518, 0.01123, 0.9481, 0.01123, 0.9481, 0.01123, 0.9518, 0.4359, 0.719, 0.4359, 0.7228, 0.4359, 0.7228, 0.4359, 0.719, 0.01327, 0.9185, 0.01327, 0.9223, 0.01327, 0.9223, 0.01327, 0.9185, 0.4284, 0.7116, 0.4321, 0.7116, 0.4321, 0.7116, 0.4284, 0.7116])
me_cube.materials.append(mat_material)
me_cube.use_mirror_vertex_groups = False
me_cube.update()
me_cube_001 = bpy.data.meshes.new('Cube.001')
me_cube_001.from_pydata([(-0.5764, 0.5449, 2.26), (-0.7033, 0.4601, 2.26), (-0.6254, -0.462, 2.26), (-0.5406, -0.5889, 2.26), (0.672, 0.4238, 2.26), (0.5872, 0.5507, 2.26), (0.4542, -0.6742, 2.26), (0.581, -0.5894, 2.26), (0.4542, -0.6742, 2.26), (0.581, -0.5894, 2.26), (0.581, -0.5894, 4.954), (0.4542, -0.6742, 4.954), (0.672, 0.4238, 2.26), (0.5872, 0.5507, 2.26), (0.5872, 0.5507, 4.954), (0.672, 0.4238, 4.954), (-0.6254, -0.462, 2.26), (-0.5406, -0.5889, 2.26), (-0.5406, -0.5889, 4.954), (-0.6254, -0.462, 4.954), (-0.5764, 0.5449, 2.26), (-0.7033, 0.4601, 2.26), (-0.7033, 0.4601, 4.954), (-0.5764, 0.5449, 4.954), (0.4542, -0.6742, 4.954), (0.581, -0.5894, 4.954), (0.672, 0.4238, 4.954), (0.5872, 0.5507, 4.954), (-0.6254, -0.462, 4.954), (-0.5406, -0.5889, 4.954), (-0.5764, 0.5449, 4.954), (-0.7033, 0.4601, 4.954), (-0.7033, 0.4601, 4.954), (-0.7033, 0.4601, 1.597), (-0.5764, 0.5449, 4.954), (-0.5764, 0.5449, 1.597), (-0.5406, -0.5889, 4.954), (-0.5406, -0.5889, 1.179), (-0.6254, -0.462, 4.954), (-0.6254, -0.462, 1.179), (0.5872, 0.5507, 1.218), (0.5872, 0.5507, 4.954), (0.672, 0.4238, 4.954), (0.672, 0.4238, 1.218), (0.581, -0.5894, 4.954), (0.581, -0.5894, 2.26), (0.4542, -0.6742, 4.954), (0.4542, -0.6742, 2.26), (-0.7445, 0.5217, 4.954), (-0.7445, 0.5217, 1.597), (-0.6176, 0.6065, 4.954), (-0.6176, 0.6065, 1.597), (-0.6022, -0.63, 4.954), (-0.6022, -0.63, 1.179), (-0.687, -0.5032, 4.954), (-0.687, -0.5032, 1.179), (0.6488, 0.5919, 1.218), (0.6488, 0.5919, 4.954), (0.7336, 0.465, 4.954), (0.7336, 0.465, 1.218), (0.6222, -0.651, 4.954), (0.6222, -0.651, 2.26), (0.4953, -0.7358, 4.954), (0.4953, -0.7358, 2.26), (0.581, -0.5894, 1.168), (0.4542, -0.6742, 1.168), (0.6222, -0.651, 1.168), (0.4953, -0.7358, 1.168)], [], [(8, 11, 10, 9), (12, 15, 14, 13), (16, 19, 18, 17), (20, 23, 22, 21), (12, 13, 5, 4), (8, 9, 7, 6), (13, 14, 27, 5), (15, 12, 4, 26), (22, 23, 30, 31), (18, 19, 28, 29), (14, 15, 26, 27), (10, 11, 24, 25), (17, 18, 29, 3), (19, 16, 2, 28), (6, 7, 45, 47), (4, 5, 40, 43), (2, 3, 37, 39), (0, 1, 33, 35), (16, 17, 3, 2), (20, 21, 1, 0), (23, 20, 0, 30), (21, 22, 31, 1), (11, 8, 6, 24), (9, 10, 25, 7), (40, 41, 57, 56), (38, 39, 55, 54), (37, 36, 52, 53), (34, 35, 51, 50), (31, 30, 34, 32), (1, 31, 32, 33), (29, 28, 38, 36), (30, 0, 35, 34), (27, 26, 42, 41), (25, 24, 46, 44), (3, 29, 36, 37), (28, 2, 39, 38), (5, 27, 41, 40), (26, 4, 43, 42), (7, 25, 44, 45), (24, 6, 47, 46), (51, 49, 48, 50), (55, 53, 52, 54), (59, 56, 57, 58), (63, 61, 60, 62), (42, 43, 59, 58), (35, 33, 49, 51), (39, 37, 53, 55), (43, 40, 56, 59), (45, 44, 60, 61), (63, 47, 65, 67), (46, 47, 63, 62), (32, 34, 50, 48), (36, 38, 54, 52), (41, 42, 58, 57), (44, 46, 62, 60), (33, 32, 48, 49), (65, 64, 66, 67), (47, 45, 64, 65), (45, 61, 66, 64), (61, 63, 67, 66)])
_uv = me_cube_001.uv_layers.new(name='UVMap')
_uv.uv.foreach_set('vector', [0.03324, 0.9394, 0.03324, 0.9394, 0.03166, 0.9394, 0.03166, 0.9394, 0.05316, 0.9626, 0.05316, 0.9626, 0.05316, 0.961, 0.05316, 0.961, 0.0294, 0.9432, 0.0294, 0.9432, 0.0294, 0.9448, 0.0294, 0.9448, 0.04287, 0.9438, 0.04287, 0.9438, 0.04445, 0.9438, 0.04445, 0.9438, 0.05316, 0.9626, 0.05316, 0.961, 0.05316, 0.961, 0.05316, 0.9626, 0.03324, 0.9394, 0.03166, 0.9394, 0.03166, 0.9394, 0.03324, 0.9394, 0.05316, 0.961, 0.05316, 0.961, 0.05316, 0.961, 0.05316, 0.961, 0.05316, 0.9626, 0.05316, 0.9626, 0.05316, 0.9626, 0.05316, 0.9626, 0.04445, 0.9438, 0.04287, 0.9438, 0.04287, 0.9438, 0.04445, 0.9438, 0.0294, 0.9448, 0.0294, 0.9432, 0.0294, 0.9432, 0.0294, 0.9448, 0.05316, 0.961, 0.05316, 0.9626, 0.05316, 0.9626, 0.05316, 0.961, 0.03166, 0.9394, 0.03324, 0.9394, 0.03324, 0.9394, 0.03166, 0.9394, 0.0294, 0.9448, 0.0294, 0.9448, 0.0294, 0.9448, 0.0294, 0.9448, 0.0294, 0.9432, 0.0294, 0.9432, 0.0294, 0.9432, 0.0294, 0.9432, 0.03324, 0.9394, 0.03166, 0.9394, 0.03166, 0.9394, 0.03324, 0.9394, 0.05316, 0.9626, 0.05316, 0.961, 0.05316, 0.961, 0.05316, 0.9626, 0.0294, 0.9432, 0.0294, 0.9448, 0.0294, 0.9448, 0.0294, 0.9432, 0.04287, 0.9438, 0.04445, 0.9438, 0.04445, 0.9438, 0.04287, 0.9438, 0.0294, 0.9432, 0.0294, 0.9448, 0.0294, 0.9448, 0.0294, 0.9432, 0.04287, 0.9438, 0.04445, 0.9438, 0.04445, 0.9438, 0.04287, 0.9438, 0.04287, 0.9438, 0.04287, 0.9438, 0.04287, 0.9438, 0.04287, 0.9438, 0.04445, 0.9438, 0.04445, 0.9438, 0.04445, 0.9438, 0.04445, 0.9438, 0.03324, 0.9394, 0.03324, 0.9394, 0.03324, 0.9394, 0.03324, 0.9394, 0.03166, 0.9394, 0.03166, 0.9394, 0.03166, 0.9394, 0.03166, 0.9394, 0.05316, 0.961, 0.05316, 0.961, 0.05316, 0.961, 0.05316, 0.961, 0.0294, 0.9432, 0.0294, 0.9432, 0.0294, 0.9432, 0.0294, 0.9432, 0.0294, 0.9448, 0.0294, 0.9448, 0.0294, 0.9448, 0.0294, 0.9448, 0.04287, 0.9438, 0.04287, 0.9438, 0.04287, 0.9438, 0.04287, 0.9438, 0.04445, 0.9438, 0.04287, 0.9438, 0.04287, 0.9438, 0.04445, 0.9438, 0.04445, 0.9438, 0.04445, 0.9438, 0.04445, 0.9438, 0.04445, 0.9438, 0.0294, 0.9448, 0.0294, 0.9432, 0.0294, 0.9432, 0.0294, 0.9448, 0.04287, 0.9438, 0.04287, 0.9438, 0.04287, 0.9438, 0.04287, 0.9438, 0.05316, 0.961, 0.05316, 0.9626, 0.05316, 0.9626, 0.05316, 0.961, 0.03166, 0.9394, 0.03324, 0.9394, 0.03324, 0.9394, 0.03166, 0.9394, 0.0294, 0.9448, 0.0294, 0.9448, 0.0294, 0.9448, 0.0294, 0.9448, 0.0294, 0.9432, 0.0294, 0.9432, 0.0294, 0.9432, 0.0294, 0.9432, 0.05316, 0.961, 0.05316, 0.961, 0.05316, 0.961, 0.05316, 0.961, 0.05316, 0.9626, 0.05316, 0.9626, 0.05316, 0.9626, 0.05316, 0.9626, 0.03166, 0.9394, 0.03166, 0.9394, 0.03166, 0.9394, 0.03166, 0.9394, 0.03324, 0.9394, 0.03324, 0.9394, 0.03324, 0.9394, 0.03324, 0.9394, 0.4181, 0.558, 0.4181, 0.558, 0.4181, 0.558, 0.4181, 0.558, 0.4181, 0.558, 0.4181, 0.558, 0.4181, 0.558, 0.4181, 0.558, 0.4181, 0.558, 0.4181, 0.558, 0.4181, 0.558, 0.4181, 0.558, 0.4181, 0.558, 0.4181, 0.558, 0.4181, 0.558, 0.4181, 0.558, 0.05316, 0.9626, 0.05316, 0.9626, 0.05316, 0.9626, 0.05316, 0.9626, 0.04287, 0.9438, 0.04445, 0.9438, 0.04445, 0.9438, 0.04287, 0.9438, 0.0294, 0.9432, 0.0294, 0.9448, 0.0294, 0.9448, 0.0294, 0.9432, 0.05316, 0.9626, 0.05316, 0.961, 0.05316, 0.961, 0.05316, 0.9626, 0.03166, 0.9394, 0.03166, 0.9394, 0.03166, 0.9394, 0.03166, 0.9394, 0.03324, 0.9394, 0.03324, 0.9394, 0.03324, 0.9394, 0.03324, 0.9394, 0.03324, 0.9394, 0.03324, 0.9394, 0.03324, 0.9394, 0.03324, 0.9394, 0.04445, 0.9438, 0.04287, 0.9438, 0.04287, 0.9438, 0.04445, 0.9438, 0.0294, 0.9448, 0.0294, 0.9432, 0.0294, 0.9432, 0.0294, 0.9448, 0.05316, 0.961, 0.05316, 0.9626, 0.05316, 0.9626, 0.05316, 0.961, 0.03166, 0.9394, 0.03324, 0.9394, 0.03324, 0.9394, 0.03166, 0.9394, 0.04445, 0.9438, 0.04445, 0.9438, 0.04445, 0.9438, 0.04445, 0.9438, 0.03324, 0.9394, 0.03166, 0.9394, 0.03166, 0.9394, 0.03324, 0.9394, 0.03324, 0.9394, 0.03166, 0.9394, 0.03166, 0.9394, 0.03324, 0.9394, 0.03166, 0.9394, 0.03166, 0.9394, 0.03166, 0.9394, 0.03166, 0.9394, 0.4181, 0.558, 0.4181, 0.558, 0.4181, 0.558, 0.4181, 0.558])
me_cube_001.materials.append(mat_material)
me_cube_001.use_mirror_vertex_groups = False
me_cube_001.update()

# ---- objects
ob_cube = bpy.data.objects.new('Cube', me_cube)
ob_cube_001 = bpy.data.objects.new('Cube.001', me_cube_001)

# ---- transforms, parenting, visibility, modifiers, constraints
ob_cube.location = (0.0, 0.0, 1.025)
ob_cube.lock_rotations_4d = False
ob_cube.empty_display_type = 'ARROWS'
ob_cube.lineart.crease_threshold = 0.0
ob_cube_001.location = (0.0, 0.0, 1.025)
ob_cube_001.lock_rotations_4d = False
ob_cube_001.empty_display_type = 'ARROWS'
ob_cube_001.lineart.crease_threshold = 0.0

# ---- collection membership
col_collection.objects.link(ob_cube)
col_collection.objects.link(ob_cube_001)

# ---- scene / render settings (as saved in the file)
scene.frame_start = 1; scene.frame_end = 250; scene.frame_set(84)
scene.render.engine = 'BLENDER_EEVEE_NEXT'
scene.cycles.sampling_pattern = 'TABULATED_SOBOL'
scene.view_settings.view_transform = 'Filmic'
bpy.context.view_layer.update()

# ---- added for rendering (the .blend has no active camera and no usable light): camera, sun
cam_auto = bpy.data.cameras.new('AutoCamera')
cam_auto.lens = 50.0
cam_auto.sensor_width = 36.0
cam_auto.clip_end = 1000.0
ob_auto_camera = bpy.data.objects.new('AutoCamera', cam_auto)
scene.collection.objects.link(ob_auto_camera)
ob_auto_camera.location = (15.2185, -18.2622, 19.9847)
ob_auto_camera.rotation_euler = (1.09748, -7.21219e-08, 0.694738)
scene.camera = ob_auto_camera
light_auto_sun = bpy.data.lights.new('AutoSun', 'SUN')
light_auto_sun.energy = 3.0
light_auto_sun.angle = 0.0523599
ob_auto_sun = bpy.data.objects.new('AutoSun', light_auto_sun)
scene.collection.objects.link(ob_auto_sun)
ob_auto_sun.rotation_euler = (0.872665, 0.174533, 0.523599)
bpy.context.view_layer.update()
